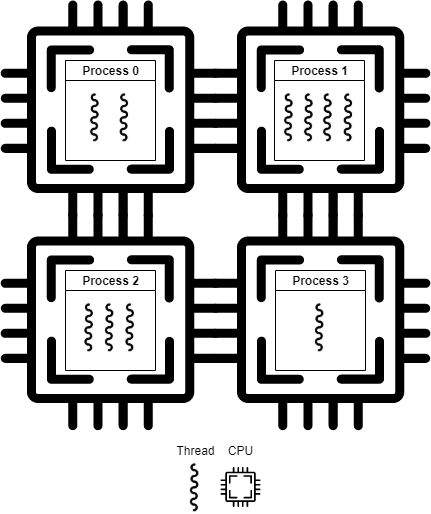

The diagram above was exported from draw.io. Its source (the exported page's mxGraphModel, read from the mxfile embedded in the PNG):
<mxGraphModel dx="1422" dy="804" grid="1" gridSize="10" guides="1" tooltips="1" connect="1" arrows="1" fold="1" page="1" pageScale="1" pageWidth="827" pageHeight="1169" math="0" shadow="0">
  <root>
    <mxCell id="0" />
    <mxCell id="1" parent="0" />
    <mxCell id="Lto3ggcZe3gcP7s9yDyZ-2" value="" style="pointerEvents=1;shadow=0;dashed=0;html=1;strokeColor=none;aspect=fixed;labelPosition=center;verticalLabelPosition=bottom;verticalAlign=top;align=center;outlineConnect=0;shape=mxgraph.vvd.cpu;fillColor=#000000;" parent="1" vertex="1">
      <mxGeometry x="10" y="220" width="220" height="220" as="geometry" />
    </mxCell>
    <mxCell id="Lto3ggcZe3gcP7s9yDyZ-5" value="" style="pointerEvents=1;shadow=0;dashed=0;html=1;strokeColor=none;aspect=fixed;labelPosition=center;verticalLabelPosition=bottom;verticalAlign=top;align=center;outlineConnect=0;shape=mxgraph.vvd.cpu;fillColor=#000000;" parent="1" vertex="1">
      <mxGeometry x="220" y="220" width="220" height="220" as="geometry" />
    </mxCell>
    <mxCell id="Lto3ggcZe3gcP7s9yDyZ-6" value="" style="pointerEvents=1;shadow=0;dashed=0;html=1;strokeColor=none;aspect=fixed;labelPosition=center;verticalLabelPosition=bottom;verticalAlign=top;align=center;outlineConnect=0;shape=mxgraph.vvd.cpu;fillColor=#000000;" parent="1" vertex="1">
      <mxGeometry x="10" y="10" width="220" height="220" as="geometry" />
    </mxCell>
    <mxCell id="Lto3ggcZe3gcP7s9yDyZ-7" value="" style="pointerEvents=1;shadow=0;dashed=0;html=1;strokeColor=none;aspect=fixed;labelPosition=center;verticalLabelPosition=bottom;verticalAlign=top;align=center;outlineConnect=0;shape=mxgraph.vvd.cpu;fillColor=#000000;" parent="1" vertex="1">
      <mxGeometry x="220" y="10" width="220" height="220" as="geometry" />
    </mxCell>
    <mxCell id="Lto3ggcZe3gcP7s9yDyZ-40" value="" style="shape=image;verticalLabelPosition=bottom;labelBackgroundColor=#ffffff;verticalAlign=top;aspect=fixed;imageAspect=0;image=data:image/png,(base64 omitted: 964 chars);" parent="1" vertex="1">
      <mxGeometry x="94.99999999999997" y="100" width="20.52" height="53" as="geometry" />
    </mxCell>
    <mxCell id="Lto3ggcZe3gcP7s9yDyZ-44" value="" style="shape=image;verticalLabelPosition=bottom;labelBackgroundColor=#ffffff;verticalAlign=top;aspect=fixed;imageAspect=0;image=data:image/png,(base64 omitted: 964 chars);" parent="1" vertex="1">
      <mxGeometry x="124.48000000000002" y="100" width="20.52" height="53" as="geometry" />
    </mxCell>
    <mxCell id="Lto3ggcZe3gcP7s9yDyZ-46" value="" style="shape=image;verticalLabelPosition=bottom;labelBackgroundColor=#ffffff;verticalAlign=top;aspect=fixed;imageAspect=0;image=data:image/png,(base64 omitted: 964 chars);" parent="1" vertex="1">
      <mxGeometry x="288.98" y="100" width="20.52" height="53" as="geometry" />
    </mxCell>
    <mxCell id="Lto3ggcZe3gcP7s9yDyZ-48" value="" style="shape=image;verticalLabelPosition=bottom;labelBackgroundColor=#ffffff;verticalAlign=top;aspect=fixed;imageAspect=0;image=data:image/png,(base64 omitted: 964 chars);" parent="1" vertex="1">
      <mxGeometry x="194.74" y="470" width="20.52" height="53" as="geometry" />
    </mxCell>
    <mxCell id="Lto3ggcZe3gcP7s9yDyZ-49" value="Thread" style="text;html=1;align=center;verticalAlign=middle;resizable=0;points=[];autosize=1;" parent="1" vertex="1">
      <mxGeometry x="180" y="450" width="50" height="20" as="geometry" />
    </mxCell>
    <mxCell id="Lto3ggcZe3gcP7s9yDyZ-50" value="" style="shape=image;verticalLabelPosition=bottom;labelBackgroundColor=#ffffff;verticalAlign=top;aspect=fixed;imageAspect=0;image=data:image/png,(base64 omitted: 964 chars);" parent="1" vertex="1">
      <mxGeometry x="308.98" y="100" width="20.52" height="53" as="geometry" />
    </mxCell>
    <mxCell id="Lto3ggcZe3gcP7s9yDyZ-51" value="" style="shape=image;verticalLabelPosition=bottom;labelBackgroundColor=#ffffff;verticalAlign=top;aspect=fixed;imageAspect=0;image=data:image/png,(base64 omitted: 964 chars);" parent="1" vertex="1">
      <mxGeometry x="327.98" y="100" width="20.52" height="53" as="geometry" />
    </mxCell>
    <mxCell id="Lto3ggcZe3gcP7s9yDyZ-52" value="" style="shape=image;verticalLabelPosition=bottom;labelBackgroundColor=#ffffff;verticalAlign=top;aspect=fixed;imageAspect=0;image=data:image/png,(base64 omitted: 964 chars);" parent="1" vertex="1">
      <mxGeometry x="348.5" y="100" width="20.52" height="53" as="geometry" />
    </mxCell>
    <mxCell id="Lto3ggcZe3gcP7s9yDyZ-53" value="" style="shape=image;verticalLabelPosition=bottom;labelBackgroundColor=#ffffff;verticalAlign=top;aspect=fixed;imageAspect=0;image=data:image/png,(base64 omitted: 964 chars);" parent="1" vertex="1">
      <mxGeometry x="319.74" y="310" width="20.52" height="53" as="geometry" />
    </mxCell>
    <mxCell id="Lto3ggcZe3gcP7s9yDyZ-55" value="" style="shape=image;verticalLabelPosition=bottom;labelBackgroundColor=#ffffff;verticalAlign=top;aspect=fixed;imageAspect=0;image=data:image/png,(base64 omitted: 964 chars);" parent="1" vertex="1">
      <mxGeometry x="89.22000000000003" y="310" width="20.52" height="53" as="geometry" />
    </mxCell>
    <mxCell id="Lto3ggcZe3gcP7s9yDyZ-56" value="" style="shape=image;verticalLabelPosition=bottom;labelBackgroundColor=#ffffff;verticalAlign=top;aspect=fixed;imageAspect=0;image=data:image/png,(base64 omitted: 964 chars);" parent="1" vertex="1">
      <mxGeometry x="109.74000000000001" y="310" width="20.52" height="53" as="geometry" />
    </mxCell>
    <mxCell id="Lto3ggcZe3gcP7s9yDyZ-58" value="" style="shape=image;verticalLabelPosition=bottom;labelBackgroundColor=#ffffff;verticalAlign=top;aspect=fixed;imageAspect=0;image=data:image/png,(base64 omitted: 964 chars);" parent="1" vertex="1">
      <mxGeometry x="130.26" y="310" width="20.52" height="53" as="geometry" />
    </mxCell>
    <mxCell id="Lto3ggcZe3gcP7s9yDyZ-60" value="" style="pointerEvents=1;shadow=0;dashed=0;html=1;strokeColor=none;aspect=fixed;labelPosition=center;verticalLabelPosition=bottom;verticalAlign=top;align=center;outlineConnect=0;shape=mxgraph.vvd.cpu;fillColor=#000000;" parent="1" vertex="1">
      <mxGeometry x="230" y="476.5" width="40" height="40" as="geometry" />
    </mxCell>
    <mxCell id="Lto3ggcZe3gcP7s9yDyZ-61" value="CPU" style="text;html=1;align=center;verticalAlign=middle;resizable=0;points=[];autosize=1;" parent="1" vertex="1">
      <mxGeometry x="230" y="450" width="40" height="20" as="geometry" />
    </mxCell>
    <mxCell id="Lto3ggcZe3gcP7s9yDyZ-24" value="Process 0" style="swimlane;html=1;childLayout=stackLayout;resizeParent=1;resizeParentMax=0;startSize=20;fillColor=#FFFFFF;collapsible=0;" parent="1" vertex="1">
      <mxGeometry x="75" y="70" width="90" height="100" as="geometry" />
    </mxCell>
    <mxCell id="Lto3ggcZe3gcP7s9yDyZ-23" value="Process 2" style="swimlane;html=1;childLayout=stackLayout;resizeParent=1;resizeParentMax=0;startSize=20;fillColor=#FFFFFF;collapsible=0;" parent="1" vertex="1">
      <mxGeometry x="75" y="280" width="90" height="100" as="geometry" />
    </mxCell>
    <mxCell id="Lto3ggcZe3gcP7s9yDyZ-14" value="Process 3" style="swimlane;html=1;childLayout=stackLayout;resizeParent=1;resizeParentMax=0;startSize=20;fillColor=#FFFFFF;collapsible=0;" parent="1" vertex="1">
      <mxGeometry x="285" y="280" width="90" height="100" as="geometry" />
    </mxCell>
    <mxCell id="Lto3ggcZe3gcP7s9yDyZ-26" value="Process 1" style="swimlane;html=1;childLayout=stackLayout;resizeParent=1;resizeParentMax=0;startSize=20;fillColor=#FFFFFF;collapsible=0;" parent="1" vertex="1">
      <mxGeometry x="284" y="70" width="90" height="100" as="geometry" />
    </mxCell>
  </root>
</mxGraphModel>